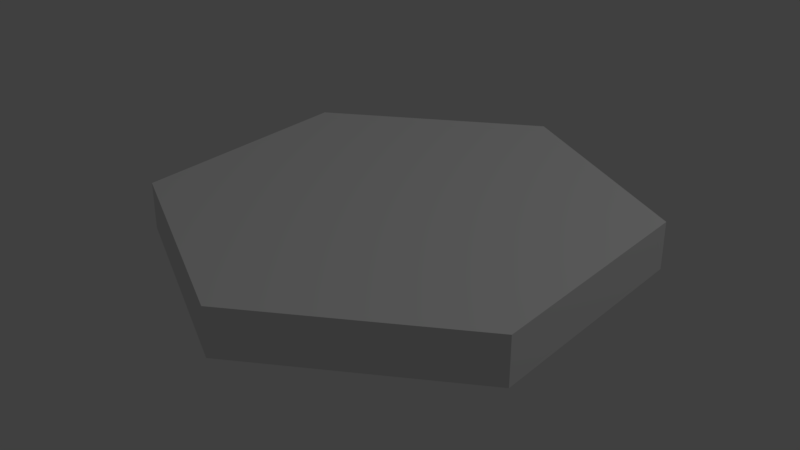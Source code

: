 # Source: SandHexagon.blend  (saved by Blender 2.79.0; exported with 4.5.12 LTS)
import bpy
from mathutils import Matrix  # noqa: F401  (used for matrix-valued properties, if any)

bpy.ops.wm.read_factory_settings(use_empty=True)
scene = bpy.context.scene
scene.name = 'Scene'

# ---- collections
col_collection_1 = bpy.data.collections.new('Collection 1'); scene.collection.children.link(col_collection_1)

# ---- materials (node trees are filled in below, after node groups)
mat_material_001 = bpy.data.materials.new('Material.001')
mat_material_001.alpha_threshold = 0.0
mat_material_001.use_transparent_shadow = False
mat_material_001.roughness = 0.5

# ---- material node trees

# ---- world
world_world = bpy.data.worlds.new('World'); scene.world = world_world
world_world.color = (0.05088, 0.05088, 0.05088)
world_world.use_sun_shadow = False
world_world.sun_shadow_jitter_overblur = 0.0
world_world.cycles.sampling_method = 'MANUAL'

# ---- lights
light_lamp = bpy.data.lights.new('Lamp', 'POINT')
light_lamp.transmission_factor = 0.0
light_lamp.cutoff_distance = 30.0
light_lamp.energy = 100.0
light_lamp.shadow_buffer_clip_start = 1.001
light_lamp.shadow_soft_size = 0.1
light_lamp.shadow_maximum_resolution = 0.006
light_lamp.use_absolute_resolution = True

# ---- meshes
me_cylinder = bpy.data.meshes.new('Cylinder')
me_cylinder.from_pydata([(0.0, 1.0, -0.1), (0.0, 1.0, 0.1), (0.866, 0.5, -0.1), (0.866, 0.5, 0.1), (0.866, -0.5, -0.1), (0.866, -0.5, 0.1), (-8.742e-08, -1.0, -0.1), (-8.742e-08, -1.0, 0.1), (-0.866, -0.5, -0.1), (-0.866, -0.5, 0.1), (-0.866, 0.5, -0.1), (-0.866, 0.5, 0.1)], [], [(0, 1, 3, 2), (2, 3, 5, 4), (4, 5, 7, 6), (6, 7, 9, 8), (3, 1, 11, 9, 7, 5), (8, 9, 11, 10), (10, 11, 1, 0), (0, 2, 4, 6, 8, 10)])
_uv = me_cylinder.uv_layers.new(name='UVMap')
_uv.uv.foreach_set('vector', [0.1441, 0.8503, 0.09443, 0.8503, 0.09443, 0.5829, 0.1441, 0.5829, 0.06461, 0.984, 0.01491, 0.984, 0.01491, 0.8503, 0.06461, 0.8503, 0.06461, 0.8503, 0.01491, 0.8503, 0.01491, 0.5829, 0.06461, 0.5829, 0.9851, 0.5508, 0.9354, 0.5508, 0.9354, 0.4171, 0.9851, 0.4171, 0.6904, 0.01604, 0.9056, 0.1497, 0.9056, 0.4171, 0.6904, 0.5508, 0.4751, 0.4171, 0.4751, 0.1497, 0.9851, 0.4171, 0.9354, 0.4171, 0.9354, 0.1497, 0.9851, 0.1497, 0.9851, 0.1497, 0.9354, 0.1497, 0.9354, 0.01604, 0.9851, 0.01604, 0.01491, 0.1497, 0.2301, 0.01604, 0.4453, 0.1497, 0.4453, 0.4171, 0.2301, 0.5508, 0.01491, 0.4171])
me_cylinder.materials.append(mat_material_001)
me_cylinder.use_remesh_preserve_volume = False
me_cylinder.use_remesh_preserve_attributes = False
me_cylinder.use_mirror_vertex_groups = False
me_cylinder.update()

# ---- objects
ob_cylinder = bpy.data.objects.new('Cylinder', me_cylinder)
ob_lamp = bpy.data.objects.new('Lamp', light_lamp)

# ---- transforms, parenting, visibility, modifiers, constraints
ob_cylinder.location = (1.0, -0.6159, 0.8309)
ob_cylinder.lineart.crease_threshold = 0.0
ob_lamp.location = (4.076, 1.005, 5.904)
ob_lamp.rotation_euler = (0.6503, 0.05522, 1.866)
ob_lamp.lock_rotations_4d = False
ob_lamp.empty_display_type = 'ARROWS'
ob_lamp.color = (0.0, 0.0, 0.0, 0.0)
ob_lamp.lineart.crease_threshold = 0.0

# ---- collection membership
col_collection_1.objects.link(ob_cylinder)
col_collection_1.objects.link(ob_lamp)

# ---- scene / render settings (as saved in the file)
scene.frame_start = 1; scene.frame_end = 250; scene.frame_set(1)
scene.render.engine = 'BLENDER_EEVEE_NEXT'
scene.render.resolution_percentage = 50
scene.render.dither_intensity = 0.0
scene.cycles.use_denoising = False
scene.cycles.samples = 128
scene.cycles.sampling_pattern = 'TABULATED_SOBOL'
scene.cycles.use_adaptive_sampling = False
scene.cycles.use_light_tree = False
scene.cycles.blur_glossy = 0.0
scene.cycles.sample_clamp_indirect = 0.0
scene.view_settings.view_transform = 'Standard'
bpy.context.view_layer.update()

# ---- added for rendering (the .blend has no active camera): camera
cam_auto = bpy.data.cameras.new('AutoCamera')
cam_auto.lens = 50.0
cam_auto.sensor_width = 36.0
cam_auto.clip_end = 1000.0
ob_auto_camera = bpy.data.objects.new('AutoCamera', cam_auto)
scene.collection.objects.link(ob_auto_camera)
ob_auto_camera.location = (3.45506, -3.56182, 2.79478)
ob_auto_camera.rotation_euler = (1.09748, -7.21219e-08, 0.694738)
scene.camera = ob_auto_camera
bpy.context.view_layer.update()
